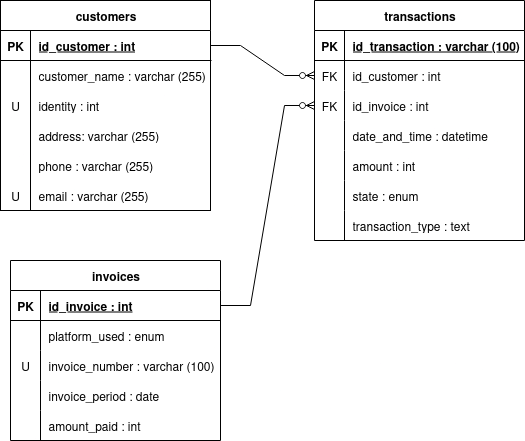

The diagram above was exported from draw.io. Its source (the exported page's mxGraphModel, read from the mxfile embedded in the PNG):
<mxGraphModel dx="1610" dy="795" grid="1" gridSize="10" guides="1" tooltips="1" connect="1" arrows="1" fold="1" page="1" pageScale="1" pageWidth="827" pageHeight="1169" math="0" shadow="0">
  <root>
    <mxCell id="0" />
    <mxCell id="1" parent="0" />
    <mxCell id="l3zUJYJ4Xj325A2hNEWZ-1" value="customers" style="shape=table;startSize=30;container=1;collapsible=1;childLayout=tableLayout;fixedRows=1;rowLines=0;fontStyle=1;align=center;resizeLast=1;html=1;" parent="1" vertex="1">
      <mxGeometry x="100" y="60" width="210" height="210" as="geometry" />
    </mxCell>
    <mxCell id="l3zUJYJ4Xj325A2hNEWZ-2" value="" style="shape=tableRow;horizontal=0;startSize=0;swimlaneHead=0;swimlaneBody=0;fillColor=none;collapsible=0;dropTarget=0;points=[[0,0.5],[1,0.5]];portConstraint=eastwest;top=0;left=0;right=0;bottom=1;" parent="l3zUJYJ4Xj325A2hNEWZ-1" vertex="1">
      <mxGeometry y="30" width="210" height="30" as="geometry" />
    </mxCell>
    <mxCell id="l3zUJYJ4Xj325A2hNEWZ-3" value="PK" style="shape=partialRectangle;connectable=0;fillColor=none;top=0;left=0;bottom=0;right=0;fontStyle=1;overflow=hidden;whiteSpace=wrap;html=1;" parent="l3zUJYJ4Xj325A2hNEWZ-2" vertex="1">
      <mxGeometry width="30" height="30" as="geometry">
        <mxRectangle width="30" height="30" as="alternateBounds" />
      </mxGeometry>
    </mxCell>
    <mxCell id="l3zUJYJ4Xj325A2hNEWZ-4" value="id_customer : int" style="shape=partialRectangle;connectable=0;fillColor=none;top=0;left=0;bottom=0;right=0;align=left;spacingLeft=6;fontStyle=5;overflow=hidden;whiteSpace=wrap;html=1;" parent="l3zUJYJ4Xj325A2hNEWZ-2" vertex="1">
      <mxGeometry x="30" width="180" height="30" as="geometry">
        <mxRectangle width="180" height="30" as="alternateBounds" />
      </mxGeometry>
    </mxCell>
    <mxCell id="l3zUJYJ4Xj325A2hNEWZ-5" value="" style="shape=tableRow;horizontal=0;startSize=0;swimlaneHead=0;swimlaneBody=0;fillColor=none;collapsible=0;dropTarget=0;points=[[0,0.5],[1,0.5]];portConstraint=eastwest;top=0;left=0;right=0;bottom=0;" parent="l3zUJYJ4Xj325A2hNEWZ-1" vertex="1">
      <mxGeometry y="60" width="210" height="30" as="geometry" />
    </mxCell>
    <mxCell id="l3zUJYJ4Xj325A2hNEWZ-6" value="" style="shape=partialRectangle;connectable=0;fillColor=none;top=0;left=0;bottom=0;right=0;editable=1;overflow=hidden;whiteSpace=wrap;html=1;" parent="l3zUJYJ4Xj325A2hNEWZ-5" vertex="1">
      <mxGeometry width="30" height="30" as="geometry">
        <mxRectangle width="30" height="30" as="alternateBounds" />
      </mxGeometry>
    </mxCell>
    <mxCell id="l3zUJYJ4Xj325A2hNEWZ-7" value="customer_name : varchar (255)" style="shape=partialRectangle;connectable=0;fillColor=none;top=0;left=0;bottom=0;right=0;align=left;spacingLeft=6;overflow=hidden;whiteSpace=wrap;html=1;" parent="l3zUJYJ4Xj325A2hNEWZ-5" vertex="1">
      <mxGeometry x="30" width="180" height="30" as="geometry">
        <mxRectangle width="180" height="30" as="alternateBounds" />
      </mxGeometry>
    </mxCell>
    <mxCell id="l3zUJYJ4Xj325A2hNEWZ-8" value="" style="shape=tableRow;horizontal=0;startSize=0;swimlaneHead=0;swimlaneBody=0;fillColor=none;collapsible=0;dropTarget=0;points=[[0,0.5],[1,0.5]];portConstraint=eastwest;top=0;left=0;right=0;bottom=0;" parent="l3zUJYJ4Xj325A2hNEWZ-1" vertex="1">
      <mxGeometry y="90" width="210" height="30" as="geometry" />
    </mxCell>
    <mxCell id="l3zUJYJ4Xj325A2hNEWZ-9" value="U" style="shape=partialRectangle;connectable=0;fillColor=none;top=0;left=0;bottom=0;right=0;editable=1;overflow=hidden;whiteSpace=wrap;html=1;" parent="l3zUJYJ4Xj325A2hNEWZ-8" vertex="1">
      <mxGeometry width="30" height="30" as="geometry">
        <mxRectangle width="30" height="30" as="alternateBounds" />
      </mxGeometry>
    </mxCell>
    <mxCell id="l3zUJYJ4Xj325A2hNEWZ-10" value="identity : int" style="shape=partialRectangle;connectable=0;fillColor=none;top=0;left=0;bottom=0;right=0;align=left;spacingLeft=6;overflow=hidden;whiteSpace=wrap;html=1;" parent="l3zUJYJ4Xj325A2hNEWZ-8" vertex="1">
      <mxGeometry x="30" width="180" height="30" as="geometry">
        <mxRectangle width="180" height="30" as="alternateBounds" />
      </mxGeometry>
    </mxCell>
    <mxCell id="l3zUJYJ4Xj325A2hNEWZ-11" value="" style="shape=tableRow;horizontal=0;startSize=0;swimlaneHead=0;swimlaneBody=0;fillColor=none;collapsible=0;dropTarget=0;points=[[0,0.5],[1,0.5]];portConstraint=eastwest;top=0;left=0;right=0;bottom=0;" parent="l3zUJYJ4Xj325A2hNEWZ-1" vertex="1">
      <mxGeometry y="120" width="210" height="30" as="geometry" />
    </mxCell>
    <mxCell id="l3zUJYJ4Xj325A2hNEWZ-12" value="" style="shape=partialRectangle;connectable=0;fillColor=none;top=0;left=0;bottom=0;right=0;editable=1;overflow=hidden;whiteSpace=wrap;html=1;" parent="l3zUJYJ4Xj325A2hNEWZ-11" vertex="1">
      <mxGeometry width="30" height="30" as="geometry">
        <mxRectangle width="30" height="30" as="alternateBounds" />
      </mxGeometry>
    </mxCell>
    <mxCell id="l3zUJYJ4Xj325A2hNEWZ-13" value="address: varchar (255)" style="shape=partialRectangle;connectable=0;fillColor=none;top=0;left=0;bottom=0;right=0;align=left;spacingLeft=6;overflow=hidden;whiteSpace=wrap;html=1;" parent="l3zUJYJ4Xj325A2hNEWZ-11" vertex="1">
      <mxGeometry x="30" width="180" height="30" as="geometry">
        <mxRectangle width="180" height="30" as="alternateBounds" />
      </mxGeometry>
    </mxCell>
    <mxCell id="l3zUJYJ4Xj325A2hNEWZ-17" style="shape=tableRow;horizontal=0;startSize=0;swimlaneHead=0;swimlaneBody=0;fillColor=none;collapsible=0;dropTarget=0;points=[[0,0.5],[1,0.5]];portConstraint=eastwest;top=0;left=0;right=0;bottom=0;" parent="l3zUJYJ4Xj325A2hNEWZ-1" vertex="1">
      <mxGeometry y="150" width="210" height="30" as="geometry" />
    </mxCell>
    <mxCell id="l3zUJYJ4Xj325A2hNEWZ-18" style="shape=partialRectangle;connectable=0;fillColor=none;top=0;left=0;bottom=0;right=0;editable=1;overflow=hidden;whiteSpace=wrap;html=1;" parent="l3zUJYJ4Xj325A2hNEWZ-17" vertex="1">
      <mxGeometry width="30" height="30" as="geometry">
        <mxRectangle width="30" height="30" as="alternateBounds" />
      </mxGeometry>
    </mxCell>
    <mxCell id="l3zUJYJ4Xj325A2hNEWZ-19" value="phone : varchar (255)" style="shape=partialRectangle;connectable=0;fillColor=none;top=0;left=0;bottom=0;right=0;align=left;spacingLeft=6;overflow=hidden;whiteSpace=wrap;html=1;" parent="l3zUJYJ4Xj325A2hNEWZ-17" vertex="1">
      <mxGeometry x="30" width="180" height="30" as="geometry">
        <mxRectangle width="180" height="30" as="alternateBounds" />
      </mxGeometry>
    </mxCell>
    <mxCell id="l3zUJYJ4Xj325A2hNEWZ-14" style="shape=tableRow;horizontal=0;startSize=0;swimlaneHead=0;swimlaneBody=0;fillColor=none;collapsible=0;dropTarget=0;points=[[0,0.5],[1,0.5]];portConstraint=eastwest;top=0;left=0;right=0;bottom=0;" parent="l3zUJYJ4Xj325A2hNEWZ-1" vertex="1">
      <mxGeometry y="180" width="210" height="30" as="geometry" />
    </mxCell>
    <mxCell id="l3zUJYJ4Xj325A2hNEWZ-15" value="U" style="shape=partialRectangle;connectable=0;fillColor=none;top=0;left=0;bottom=0;right=0;editable=1;overflow=hidden;whiteSpace=wrap;html=1;" parent="l3zUJYJ4Xj325A2hNEWZ-14" vertex="1">
      <mxGeometry width="30" height="30" as="geometry">
        <mxRectangle width="30" height="30" as="alternateBounds" />
      </mxGeometry>
    </mxCell>
    <mxCell id="l3zUJYJ4Xj325A2hNEWZ-16" value="email : varchar (255)" style="shape=partialRectangle;connectable=0;fillColor=none;top=0;left=0;bottom=0;right=0;align=left;spacingLeft=6;overflow=hidden;whiteSpace=wrap;html=1;" parent="l3zUJYJ4Xj325A2hNEWZ-14" vertex="1">
      <mxGeometry x="30" width="180" height="30" as="geometry">
        <mxRectangle width="180" height="30" as="alternateBounds" />
      </mxGeometry>
    </mxCell>
    <mxCell id="l3zUJYJ4Xj325A2hNEWZ-20" value="transactions" style="shape=table;startSize=30;container=1;collapsible=1;childLayout=tableLayout;fixedRows=1;rowLines=0;fontStyle=1;align=center;resizeLast=1;html=1;" parent="1" vertex="1">
      <mxGeometry x="414" y="60" width="210" height="240" as="geometry" />
    </mxCell>
    <mxCell id="l3zUJYJ4Xj325A2hNEWZ-21" value="" style="shape=tableRow;horizontal=0;startSize=0;swimlaneHead=0;swimlaneBody=0;fillColor=none;collapsible=0;dropTarget=0;points=[[0,0.5],[1,0.5]];portConstraint=eastwest;top=0;left=0;right=0;bottom=1;" parent="l3zUJYJ4Xj325A2hNEWZ-20" vertex="1">
      <mxGeometry y="30" width="210" height="30" as="geometry" />
    </mxCell>
    <mxCell id="l3zUJYJ4Xj325A2hNEWZ-22" value="PK" style="shape=partialRectangle;connectable=0;fillColor=none;top=0;left=0;bottom=0;right=0;fontStyle=1;overflow=hidden;whiteSpace=wrap;html=1;" parent="l3zUJYJ4Xj325A2hNEWZ-21" vertex="1">
      <mxGeometry width="30" height="30" as="geometry">
        <mxRectangle width="30" height="30" as="alternateBounds" />
      </mxGeometry>
    </mxCell>
    <mxCell id="l3zUJYJ4Xj325A2hNEWZ-23" value="id_transaction : varchar (100)" style="shape=partialRectangle;connectable=0;fillColor=none;top=0;left=0;bottom=0;right=0;align=left;spacingLeft=6;fontStyle=5;overflow=hidden;whiteSpace=wrap;html=1;" parent="l3zUJYJ4Xj325A2hNEWZ-21" vertex="1">
      <mxGeometry x="30" width="180" height="30" as="geometry">
        <mxRectangle width="180" height="30" as="alternateBounds" />
      </mxGeometry>
    </mxCell>
    <mxCell id="l3zUJYJ4Xj325A2hNEWZ-24" value="" style="shape=tableRow;horizontal=0;startSize=0;swimlaneHead=0;swimlaneBody=0;fillColor=none;collapsible=0;dropTarget=0;points=[[0,0.5],[1,0.5]];portConstraint=eastwest;top=0;left=0;right=0;bottom=0;" parent="l3zUJYJ4Xj325A2hNEWZ-20" vertex="1">
      <mxGeometry y="60" width="210" height="30" as="geometry" />
    </mxCell>
    <mxCell id="l3zUJYJ4Xj325A2hNEWZ-25" value="FK" style="shape=partialRectangle;connectable=0;fillColor=none;top=0;left=0;bottom=0;right=0;editable=1;overflow=hidden;whiteSpace=wrap;html=1;" parent="l3zUJYJ4Xj325A2hNEWZ-24" vertex="1">
      <mxGeometry width="30" height="30" as="geometry">
        <mxRectangle width="30" height="30" as="alternateBounds" />
      </mxGeometry>
    </mxCell>
    <mxCell id="l3zUJYJ4Xj325A2hNEWZ-26" value="id_customer : int" style="shape=partialRectangle;connectable=0;fillColor=none;top=0;left=0;bottom=0;right=0;align=left;spacingLeft=6;overflow=hidden;whiteSpace=wrap;html=1;" parent="l3zUJYJ4Xj325A2hNEWZ-24" vertex="1">
      <mxGeometry x="30" width="180" height="30" as="geometry">
        <mxRectangle width="180" height="30" as="alternateBounds" />
      </mxGeometry>
    </mxCell>
    <mxCell id="l3zUJYJ4Xj325A2hNEWZ-27" value="" style="shape=tableRow;horizontal=0;startSize=0;swimlaneHead=0;swimlaneBody=0;fillColor=none;collapsible=0;dropTarget=0;points=[[0,0.5],[1,0.5]];portConstraint=eastwest;top=0;left=0;right=0;bottom=0;" parent="l3zUJYJ4Xj325A2hNEWZ-20" vertex="1">
      <mxGeometry y="90" width="210" height="30" as="geometry" />
    </mxCell>
    <mxCell id="l3zUJYJ4Xj325A2hNEWZ-28" value="FK" style="shape=partialRectangle;connectable=0;fillColor=none;top=0;left=0;bottom=0;right=0;editable=1;overflow=hidden;whiteSpace=wrap;html=1;" parent="l3zUJYJ4Xj325A2hNEWZ-27" vertex="1">
      <mxGeometry width="30" height="30" as="geometry">
        <mxRectangle width="30" height="30" as="alternateBounds" />
      </mxGeometry>
    </mxCell>
    <mxCell id="l3zUJYJ4Xj325A2hNEWZ-29" value="id_invoice : int" style="shape=partialRectangle;connectable=0;fillColor=none;top=0;left=0;bottom=0;right=0;align=left;spacingLeft=6;overflow=hidden;whiteSpace=wrap;html=1;" parent="l3zUJYJ4Xj325A2hNEWZ-27" vertex="1">
      <mxGeometry x="30" width="180" height="30" as="geometry">
        <mxRectangle width="180" height="30" as="alternateBounds" />
      </mxGeometry>
    </mxCell>
    <mxCell id="l3zUJYJ4Xj325A2hNEWZ-30" value="" style="shape=tableRow;horizontal=0;startSize=0;swimlaneHead=0;swimlaneBody=0;fillColor=none;collapsible=0;dropTarget=0;points=[[0,0.5],[1,0.5]];portConstraint=eastwest;top=0;left=0;right=0;bottom=0;" parent="l3zUJYJ4Xj325A2hNEWZ-20" vertex="1">
      <mxGeometry y="120" width="210" height="30" as="geometry" />
    </mxCell>
    <mxCell id="l3zUJYJ4Xj325A2hNEWZ-31" value="" style="shape=partialRectangle;connectable=0;fillColor=none;top=0;left=0;bottom=0;right=0;editable=1;overflow=hidden;whiteSpace=wrap;html=1;" parent="l3zUJYJ4Xj325A2hNEWZ-30" vertex="1">
      <mxGeometry width="30" height="30" as="geometry">
        <mxRectangle width="30" height="30" as="alternateBounds" />
      </mxGeometry>
    </mxCell>
    <mxCell id="l3zUJYJ4Xj325A2hNEWZ-32" value="date_and_time : datetime" style="shape=partialRectangle;connectable=0;fillColor=none;top=0;left=0;bottom=0;right=0;align=left;spacingLeft=6;overflow=hidden;whiteSpace=wrap;html=1;" parent="l3zUJYJ4Xj325A2hNEWZ-30" vertex="1">
      <mxGeometry x="30" width="180" height="30" as="geometry">
        <mxRectangle width="180" height="30" as="alternateBounds" />
      </mxGeometry>
    </mxCell>
    <mxCell id="l3zUJYJ4Xj325A2hNEWZ-33" style="shape=tableRow;horizontal=0;startSize=0;swimlaneHead=0;swimlaneBody=0;fillColor=none;collapsible=0;dropTarget=0;points=[[0,0.5],[1,0.5]];portConstraint=eastwest;top=0;left=0;right=0;bottom=0;" parent="l3zUJYJ4Xj325A2hNEWZ-20" vertex="1">
      <mxGeometry y="150" width="210" height="30" as="geometry" />
    </mxCell>
    <mxCell id="l3zUJYJ4Xj325A2hNEWZ-34" style="shape=partialRectangle;connectable=0;fillColor=none;top=0;left=0;bottom=0;right=0;editable=1;overflow=hidden;whiteSpace=wrap;html=1;" parent="l3zUJYJ4Xj325A2hNEWZ-33" vertex="1">
      <mxGeometry width="30" height="30" as="geometry">
        <mxRectangle width="30" height="30" as="alternateBounds" />
      </mxGeometry>
    </mxCell>
    <mxCell id="l3zUJYJ4Xj325A2hNEWZ-35" value="amount : int" style="shape=partialRectangle;connectable=0;fillColor=none;top=0;left=0;bottom=0;right=0;align=left;spacingLeft=6;overflow=hidden;whiteSpace=wrap;html=1;" parent="l3zUJYJ4Xj325A2hNEWZ-33" vertex="1">
      <mxGeometry x="30" width="180" height="30" as="geometry">
        <mxRectangle width="180" height="30" as="alternateBounds" />
      </mxGeometry>
    </mxCell>
    <mxCell id="l3zUJYJ4Xj325A2hNEWZ-36" style="shape=tableRow;horizontal=0;startSize=0;swimlaneHead=0;swimlaneBody=0;fillColor=none;collapsible=0;dropTarget=0;points=[[0,0.5],[1,0.5]];portConstraint=eastwest;top=0;left=0;right=0;bottom=0;" parent="l3zUJYJ4Xj325A2hNEWZ-20" vertex="1">
      <mxGeometry y="180" width="210" height="30" as="geometry" />
    </mxCell>
    <mxCell id="l3zUJYJ4Xj325A2hNEWZ-37" value="" style="shape=partialRectangle;connectable=0;fillColor=none;top=0;left=0;bottom=0;right=0;editable=1;overflow=hidden;whiteSpace=wrap;html=1;" parent="l3zUJYJ4Xj325A2hNEWZ-36" vertex="1">
      <mxGeometry width="30" height="30" as="geometry">
        <mxRectangle width="30" height="30" as="alternateBounds" />
      </mxGeometry>
    </mxCell>
    <mxCell id="l3zUJYJ4Xj325A2hNEWZ-38" value="state : enum" style="shape=partialRectangle;connectable=0;fillColor=none;top=0;left=0;bottom=0;right=0;align=left;spacingLeft=6;overflow=hidden;whiteSpace=wrap;html=1;" parent="l3zUJYJ4Xj325A2hNEWZ-36" vertex="1">
      <mxGeometry x="30" width="180" height="30" as="geometry">
        <mxRectangle width="180" height="30" as="alternateBounds" />
      </mxGeometry>
    </mxCell>
    <mxCell id="l3zUJYJ4Xj325A2hNEWZ-39" style="shape=tableRow;horizontal=0;startSize=0;swimlaneHead=0;swimlaneBody=0;fillColor=none;collapsible=0;dropTarget=0;points=[[0,0.5],[1,0.5]];portConstraint=eastwest;top=0;left=0;right=0;bottom=0;" parent="l3zUJYJ4Xj325A2hNEWZ-20" vertex="1">
      <mxGeometry y="210" width="210" height="30" as="geometry" />
    </mxCell>
    <mxCell id="l3zUJYJ4Xj325A2hNEWZ-40" style="shape=partialRectangle;connectable=0;fillColor=none;top=0;left=0;bottom=0;right=0;editable=1;overflow=hidden;whiteSpace=wrap;html=1;" parent="l3zUJYJ4Xj325A2hNEWZ-39" vertex="1">
      <mxGeometry width="30" height="30" as="geometry">
        <mxRectangle width="30" height="30" as="alternateBounds" />
      </mxGeometry>
    </mxCell>
    <mxCell id="l3zUJYJ4Xj325A2hNEWZ-41" value="transaction_type : text" style="shape=partialRectangle;connectable=0;fillColor=none;top=0;left=0;bottom=0;right=0;align=left;spacingLeft=6;overflow=hidden;whiteSpace=wrap;html=1;" parent="l3zUJYJ4Xj325A2hNEWZ-39" vertex="1">
      <mxGeometry x="30" width="180" height="30" as="geometry">
        <mxRectangle width="180" height="30" as="alternateBounds" />
      </mxGeometry>
    </mxCell>
    <mxCell id="l3zUJYJ4Xj325A2hNEWZ-42" value="invoices" style="shape=table;startSize=30;container=1;collapsible=1;childLayout=tableLayout;fixedRows=1;rowLines=0;fontStyle=1;align=center;resizeLast=1;html=1;" parent="1" vertex="1">
      <mxGeometry x="110" y="320" width="210" height="180" as="geometry" />
    </mxCell>
    <mxCell id="l3zUJYJ4Xj325A2hNEWZ-43" value="" style="shape=tableRow;horizontal=0;startSize=0;swimlaneHead=0;swimlaneBody=0;fillColor=none;collapsible=0;dropTarget=0;points=[[0,0.5],[1,0.5]];portConstraint=eastwest;top=0;left=0;right=0;bottom=1;" parent="l3zUJYJ4Xj325A2hNEWZ-42" vertex="1">
      <mxGeometry y="30" width="210" height="30" as="geometry" />
    </mxCell>
    <mxCell id="l3zUJYJ4Xj325A2hNEWZ-44" value="PK" style="shape=partialRectangle;connectable=0;fillColor=none;top=0;left=0;bottom=0;right=0;fontStyle=1;overflow=hidden;whiteSpace=wrap;html=1;" parent="l3zUJYJ4Xj325A2hNEWZ-43" vertex="1">
      <mxGeometry width="30" height="30" as="geometry">
        <mxRectangle width="30" height="30" as="alternateBounds" />
      </mxGeometry>
    </mxCell>
    <mxCell id="l3zUJYJ4Xj325A2hNEWZ-45" value="id_invoice : int" style="shape=partialRectangle;connectable=0;fillColor=none;top=0;left=0;bottom=0;right=0;align=left;spacingLeft=6;fontStyle=5;overflow=hidden;whiteSpace=wrap;html=1;" parent="l3zUJYJ4Xj325A2hNEWZ-43" vertex="1">
      <mxGeometry x="30" width="180" height="30" as="geometry">
        <mxRectangle width="180" height="30" as="alternateBounds" />
      </mxGeometry>
    </mxCell>
    <mxCell id="l3zUJYJ4Xj325A2hNEWZ-46" value="" style="shape=tableRow;horizontal=0;startSize=0;swimlaneHead=0;swimlaneBody=0;fillColor=none;collapsible=0;dropTarget=0;points=[[0,0.5],[1,0.5]];portConstraint=eastwest;top=0;left=0;right=0;bottom=0;" parent="l3zUJYJ4Xj325A2hNEWZ-42" vertex="1">
      <mxGeometry y="60" width="210" height="30" as="geometry" />
    </mxCell>
    <mxCell id="l3zUJYJ4Xj325A2hNEWZ-47" value="" style="shape=partialRectangle;connectable=0;fillColor=none;top=0;left=0;bottom=0;right=0;editable=1;overflow=hidden;whiteSpace=wrap;html=1;" parent="l3zUJYJ4Xj325A2hNEWZ-46" vertex="1">
      <mxGeometry width="30" height="30" as="geometry">
        <mxRectangle width="30" height="30" as="alternateBounds" />
      </mxGeometry>
    </mxCell>
    <mxCell id="l3zUJYJ4Xj325A2hNEWZ-48" value="platform_used : enum" style="shape=partialRectangle;connectable=0;fillColor=none;top=0;left=0;bottom=0;right=0;align=left;spacingLeft=6;overflow=hidden;whiteSpace=wrap;html=1;" parent="l3zUJYJ4Xj325A2hNEWZ-46" vertex="1">
      <mxGeometry x="30" width="180" height="30" as="geometry">
        <mxRectangle width="180" height="30" as="alternateBounds" />
      </mxGeometry>
    </mxCell>
    <mxCell id="l3zUJYJ4Xj325A2hNEWZ-49" value="" style="shape=tableRow;horizontal=0;startSize=0;swimlaneHead=0;swimlaneBody=0;fillColor=none;collapsible=0;dropTarget=0;points=[[0,0.5],[1,0.5]];portConstraint=eastwest;top=0;left=0;right=0;bottom=0;" parent="l3zUJYJ4Xj325A2hNEWZ-42" vertex="1">
      <mxGeometry y="90" width="210" height="30" as="geometry" />
    </mxCell>
    <mxCell id="l3zUJYJ4Xj325A2hNEWZ-50" value="U" style="shape=partialRectangle;connectable=0;fillColor=none;top=0;left=0;bottom=0;right=0;editable=1;overflow=hidden;whiteSpace=wrap;html=1;" parent="l3zUJYJ4Xj325A2hNEWZ-49" vertex="1">
      <mxGeometry width="30" height="30" as="geometry">
        <mxRectangle width="30" height="30" as="alternateBounds" />
      </mxGeometry>
    </mxCell>
    <mxCell id="l3zUJYJ4Xj325A2hNEWZ-51" value="invoice_number : varchar (100)" style="shape=partialRectangle;connectable=0;fillColor=none;top=0;left=0;bottom=0;right=0;align=left;spacingLeft=6;overflow=hidden;whiteSpace=wrap;html=1;" parent="l3zUJYJ4Xj325A2hNEWZ-49" vertex="1">
      <mxGeometry x="30" width="180" height="30" as="geometry">
        <mxRectangle width="180" height="30" as="alternateBounds" />
      </mxGeometry>
    </mxCell>
    <mxCell id="l3zUJYJ4Xj325A2hNEWZ-52" value="" style="shape=tableRow;horizontal=0;startSize=0;swimlaneHead=0;swimlaneBody=0;fillColor=none;collapsible=0;dropTarget=0;points=[[0,0.5],[1,0.5]];portConstraint=eastwest;top=0;left=0;right=0;bottom=0;" parent="l3zUJYJ4Xj325A2hNEWZ-42" vertex="1">
      <mxGeometry y="120" width="210" height="30" as="geometry" />
    </mxCell>
    <mxCell id="l3zUJYJ4Xj325A2hNEWZ-53" value="" style="shape=partialRectangle;connectable=0;fillColor=none;top=0;left=0;bottom=0;right=0;editable=1;overflow=hidden;whiteSpace=wrap;html=1;" parent="l3zUJYJ4Xj325A2hNEWZ-52" vertex="1">
      <mxGeometry width="30" height="30" as="geometry">
        <mxRectangle width="30" height="30" as="alternateBounds" />
      </mxGeometry>
    </mxCell>
    <mxCell id="l3zUJYJ4Xj325A2hNEWZ-54" value="invoice_period : date" style="shape=partialRectangle;connectable=0;fillColor=none;top=0;left=0;bottom=0;right=0;align=left;spacingLeft=6;overflow=hidden;whiteSpace=wrap;html=1;" parent="l3zUJYJ4Xj325A2hNEWZ-52" vertex="1">
      <mxGeometry x="30" width="180" height="30" as="geometry">
        <mxRectangle width="180" height="30" as="alternateBounds" />
      </mxGeometry>
    </mxCell>
    <mxCell id="l3zUJYJ4Xj325A2hNEWZ-55" style="shape=tableRow;horizontal=0;startSize=0;swimlaneHead=0;swimlaneBody=0;fillColor=none;collapsible=0;dropTarget=0;points=[[0,0.5],[1,0.5]];portConstraint=eastwest;top=0;left=0;right=0;bottom=0;" parent="l3zUJYJ4Xj325A2hNEWZ-42" vertex="1">
      <mxGeometry y="150" width="210" height="30" as="geometry" />
    </mxCell>
    <mxCell id="l3zUJYJ4Xj325A2hNEWZ-56" style="shape=partialRectangle;connectable=0;fillColor=none;top=0;left=0;bottom=0;right=0;editable=1;overflow=hidden;whiteSpace=wrap;html=1;" parent="l3zUJYJ4Xj325A2hNEWZ-55" vertex="1">
      <mxGeometry width="30" height="30" as="geometry">
        <mxRectangle width="30" height="30" as="alternateBounds" />
      </mxGeometry>
    </mxCell>
    <mxCell id="l3zUJYJ4Xj325A2hNEWZ-57" value="amount_paid : int" style="shape=partialRectangle;connectable=0;fillColor=none;top=0;left=0;bottom=0;right=0;align=left;spacingLeft=6;overflow=hidden;whiteSpace=wrap;html=1;" parent="l3zUJYJ4Xj325A2hNEWZ-55" vertex="1">
      <mxGeometry x="30" width="180" height="30" as="geometry">
        <mxRectangle width="180" height="30" as="alternateBounds" />
      </mxGeometry>
    </mxCell>
    <mxCell id="l3zUJYJ4Xj325A2hNEWZ-61" value="" style="edgeStyle=entityRelationEdgeStyle;fontSize=12;html=1;endArrow=ERzeroToMany;endFill=1;rounded=0;exitX=1;exitY=0.5;exitDx=0;exitDy=0;entryX=0;entryY=0.5;entryDx=0;entryDy=0;" parent="1" source="l3zUJYJ4Xj325A2hNEWZ-2" target="l3zUJYJ4Xj325A2hNEWZ-24" edge="1">
      <mxGeometry width="100" height="100" relative="1" as="geometry">
        <mxPoint x="270" y="350" as="sourcePoint" />
        <mxPoint x="370" y="250" as="targetPoint" />
      </mxGeometry>
    </mxCell>
    <mxCell id="l3zUJYJ4Xj325A2hNEWZ-62" value="" style="edgeStyle=entityRelationEdgeStyle;fontSize=12;html=1;endArrow=ERzeroToMany;endFill=1;rounded=0;exitX=1;exitY=0.5;exitDx=0;exitDy=0;entryX=0;entryY=0.5;entryDx=0;entryDy=0;" parent="1" source="l3zUJYJ4Xj325A2hNEWZ-43" target="l3zUJYJ4Xj325A2hNEWZ-27" edge="1">
      <mxGeometry width="100" height="100" relative="1" as="geometry">
        <mxPoint x="270" y="350" as="sourcePoint" />
        <mxPoint x="370" y="250" as="targetPoint" />
      </mxGeometry>
    </mxCell>
  </root>
</mxGraphModel>